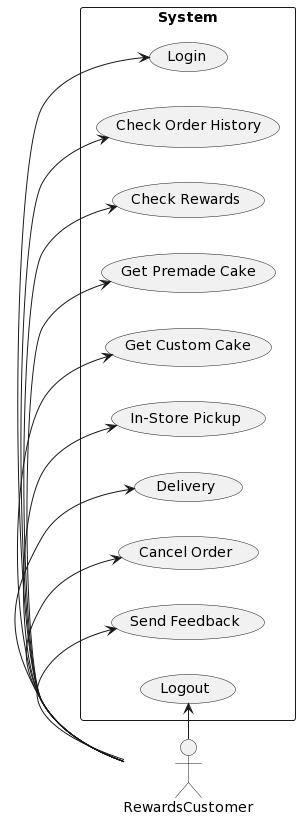

The diagram above was rendered by PlantUML. Its source (embedded in the PNG):
@startuml
left to right direction
actor RewardsCustomer
rectangle "System" as system {
  (Login)
  (Check Order History)
  (Check Rewards)
  (Get Premade Cake)
  (Get Custom Cake)
  (In-Store Pickup)
  (Delivery)
  (Cancel Order)
  (Send Feedback)
  (Logout)
}

RewardsCustomer -> (Login)
RewardsCustomer -> (Check Order History)
RewardsCustomer -> (Check Rewards)
RewardsCustomer -> (Get Premade Cake)
RewardsCustomer -> (Get Custom Cake)
RewardsCustomer -> (In-Store Pickup)
RewardsCustomer -> (Delivery)
RewardsCustomer -> (Cancel Order)
RewardsCustomer -> (Send Feedback)
RewardsCustomer -> (Logout)
@enduml